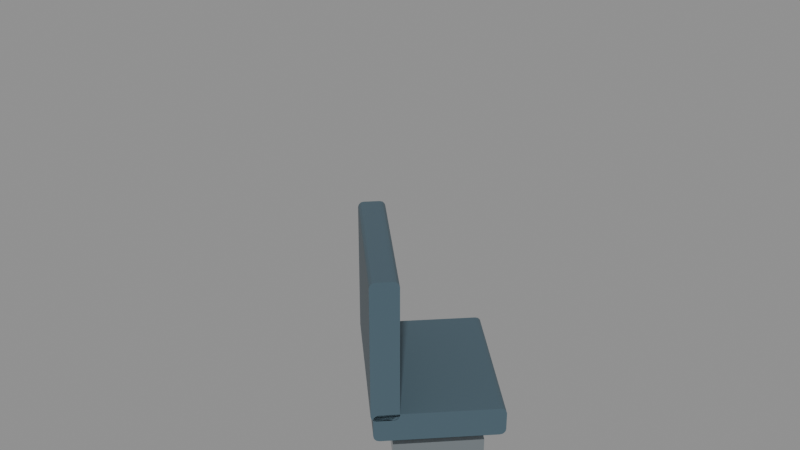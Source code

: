 # Source: cabin_bench_45s.blend  (saved by Blender 5.2.45; exported with 4.5.12 LTS)
import bpy
from mathutils import Matrix  # noqa: F401  (used for matrix-valued properties, if any)

bpy.ops.wm.read_factory_settings(use_empty=True)
scene = bpy.context.scene
scene.name = 'cabin_bench_45s'

# ---- materials (node trees are filled in below, after node groups)
mat_paint_upholstery = bpy.data.materials.new('Paint_Upholstery')
mat_paint_upholstery.diffuse_color = (0.065, 0.11, 0.14, 1.0)
mat_fixed_brushed_metal = bpy.data.materials.new('Fixed brushed metal')
mat_fixed_brushed_metal.diffuse_color = (0.38, 0.43, 0.46, 1.0)

# ---- material node trees
mat_paint_upholstery.use_nodes = True; mat_paint_upholstery.node_tree.nodes.clear()
_N = mat_paint_upholstery.node_tree.nodes; _L = mat_paint_upholstery.node_tree.links
n0 = _N.new('ShaderNodeBsdfPrincipled'); n0.name = 'Principled BSDF'; n0.location = (-200, 100)
n0.inputs[0].default_value = (0.065, 0.11, 0.14, 1.0)
n0.inputs[2].default_value = 0.45
n0.inputs[10].default_value = 0.005
n1 = _N.new('ShaderNodeOutputMaterial'); n1.name = 'Material Output'; n1.location = (200, 100)
_L.new(n0.outputs[0], n1.inputs[0])
n1.is_active_output = True
mat_fixed_brushed_metal.use_nodes = True; mat_fixed_brushed_metal.node_tree.nodes.clear()
_N = mat_fixed_brushed_metal.node_tree.nodes; _L = mat_fixed_brushed_metal.node_tree.links
n0 = _N.new('ShaderNodeBsdfPrincipled'); n0.name = 'Principled BSDF'; n0.location = (-200, 100)
n0.inputs[0].default_value = (0.38, 0.43, 0.46, 1.0)
n0.inputs[1].default_value = 0.8
n0.inputs[2].default_value = 0.25
n0.inputs[10].default_value = 0.005
n1 = _N.new('ShaderNodeOutputMaterial'); n1.name = 'Material Output'; n1.location = (200, 100)
_L.new(n0.outputs[0], n1.inputs[0])
n1.is_active_output = True

# ---- meshes
me_bench_seat_cushion_015 = bpy.data.meshes.new('Bench seat cushion.015')
me_bench_seat_cushion_015.from_pydata([(0.61, 0.0, 0.6), (0.6067, 0.0, 0.6125), (0.5975, 0.0, 0.6217), (0.585, 0.0, 0.625), (0.085, 0.0, 0.625), (0.0725, 0.0, 0.6217), (0.06335, 0.0, 0.6125), (0.06, 0.0, 0.6), (0.06, 0.0, 0.52), (0.06335, 0.0, 0.5075), (0.0725, 0.0, 0.4983), (0.085, 0.0, 0.495), (0.585, 0.0, 0.495), (0.5975, 0.0, 0.4983), (0.6067, 0.0, 0.5075), (0.61, 0.0, 0.52), (0.61, 0.7071, 0.6), (0.6067, 0.7071, 0.6125), (0.5975, 0.7071, 0.6217), (0.585, 0.7071, 0.625), (0.085, 0.7071, 0.625), (0.0725, 0.7071, 0.6217), (0.06335, 0.7071, 0.6125), (0.06, 0.7071, 0.6), (0.06, 0.7071, 0.52), (0.06335, 0.7071, 0.5075), (0.0725, 0.7071, 0.4983), (0.085, 0.7071, 0.495), (0.585, 0.7071, 0.495), (0.5975, 0.7071, 0.4983), (0.6067, 0.7071, 0.5075), (0.61, 0.7071, 0.52)], [], [(15, 0, 1, 2, 3, 4, 5, 6, 7, 8, 9, 10, 11, 12, 13, 14), (16, 31, 30, 29, 28, 27, 26, 25, 24, 23, 22, 21, 20, 19, 18, 17), (0, 16, 17, 1), (1, 17, 18, 2), (2, 18, 19, 3), (3, 19, 20, 4), (4, 20, 21, 5), (5, 21, 22, 6), (6, 22, 23, 7), (7, 23, 24, 8), (8, 24, 25, 9), (9, 25, 26, 10), (10, 26, 27, 11), (11, 27, 28, 12), (12, 28, 29, 13), (13, 29, 30, 14), (14, 30, 31, 15), (15, 31, 16, 0)])
me_bench_seat_cushion_015.materials.append(mat_paint_upholstery)
me_bench_seat_cushion_015.update()
me_bench_upright_back_015 = bpy.data.meshes.new('Bench upright back.015')
me_bench_upright_back_015.from_pydata([(0.17, 0.0, 1.22), (0.1667, 0.0, 1.232), (0.1575, 0.0, 1.242), (0.145, 0.0, 1.245), (0.075, 0.0, 1.245), (0.0625, 0.0, 1.242), (0.05335, 0.0, 1.232), (0.05, 0.0, 1.22), (0.05, 0.0, 0.62), (0.05335, 0.0, 0.6075), (0.0625, 0.0, 0.5983), (0.075, 0.0, 0.595), (0.145, 0.0, 0.595), (0.1575, 0.0, 0.5983), (0.1667, 0.0, 0.6075), (0.17, 0.0, 0.62), (0.17, 0.7071, 1.22), (0.1667, 0.7071, 1.232), (0.1575, 0.7071, 1.242), (0.145, 0.7071, 1.245), (0.075, 0.7071, 1.245), (0.0625, 0.7071, 1.242), (0.05335, 0.7071, 1.232), (0.05, 0.7071, 1.22), (0.05, 0.7071, 0.62), (0.05335, 0.7071, 0.6075), (0.0625, 0.7071, 0.5983), (0.075, 0.7071, 0.595), (0.145, 0.7071, 0.595), (0.1575, 0.7071, 0.5983), (0.1667, 0.7071, 0.6075), (0.17, 0.7071, 0.62)], [], [(15, 0, 1, 2, 3, 4, 5, 6, 7, 8, 9, 10, 11, 12, 13, 14), (16, 31, 30, 29, 28, 27, 26, 25, 24, 23, 22, 21, 20, 19, 18, 17), (0, 16, 17, 1), (1, 17, 18, 2), (2, 18, 19, 3), (3, 19, 20, 4), (4, 20, 21, 5), (5, 21, 22, 6), (6, 22, 23, 7), (7, 23, 24, 8), (8, 24, 25, 9), (9, 25, 26, 10), (10, 26, 27, 11), (11, 27, 28, 12), (12, 28, 29, 13), (13, 29, 30, 14), (14, 30, 31, 15), (15, 31, 16, 0)])
me_bench_upright_back_015.materials.append(mat_paint_upholstery)
me_bench_upright_back_015.update()
me_cube_083 = bpy.data.meshes.new('Cube.083')
me_cube_083.from_pydata([(-0.19, -0.3536, -0.035), (-0.19, -0.3536, 0.035), (-0.19, 0.3536, -0.035), (-0.19, 0.3536, 0.035), (0.19, -0.3536, -0.035), (0.19, -0.3536, 0.035), (0.19, 0.3536, -0.035), (0.19, 0.3536, 0.035)], [], [(0, 1, 3, 2), (2, 3, 7, 6), (6, 7, 5, 4), (4, 5, 1, 0), (2, 6, 4, 0), (7, 3, 1, 5)])
_uv = me_cube_083.uv_layers.new(name='UVMap')
_uv.uv.foreach_set('vector', [0.375, 0.0, 0.625, 0.0, 0.625, 0.25, 0.375, 0.25, 0.375, 0.25, 0.625, 0.25, 0.625, 0.5, 0.375, 0.5, 0.375, 0.5, 0.625, 0.5, 0.625, 0.75, 0.375, 0.75, 0.375, 0.75, 0.625, 0.75, 0.625, 1.0, 0.375, 1.0, 0.125, 0.5, 0.375, 0.5, 0.375, 0.75, 0.125, 0.75, 0.625, 0.5, 0.875, 0.5, 0.875, 0.75, 0.625, 0.75])
me_cube_083.materials.append(mat_fixed_brushed_metal)
me_cube_083.update()
me_cylinder_043 = bpy.data.meshes.new('Cylinder.043')
me_cylinder_043.from_pydata([(0.0, 0.04, -0.2), (0.0, 0.04, 0.2), (0.007804, 0.03923, -0.2), (0.007804, 0.03923, 0.2), (0.01531, 0.03696, -0.2), (0.01531, 0.03696, 0.2), (0.02222, 0.03326, -0.2), (0.02222, 0.03326, 0.2), (0.02828, 0.02828, -0.2), (0.02828, 0.02828, 0.2), (0.03326, 0.02222, -0.2), (0.03326, 0.02222, 0.2), (0.03696, 0.01531, -0.2), (0.03696, 0.01531, 0.2), (0.03923, 0.007804, -0.2), (0.03923, 0.007804, 0.2), (0.04, 0.0, -0.2), (0.04, 0.0, 0.2), (0.03923, -0.007804, -0.2), (0.03923, -0.007804, 0.2), (0.03696, -0.01531, -0.2), (0.03696, -0.01531, 0.2), (0.03326, -0.02222, -0.2), (0.03326, -0.02222, 0.2), (0.02828, -0.02828, -0.2), (0.02828, -0.02828, 0.2), (0.02222, -0.03326, -0.2), (0.02222, -0.03326, 0.2), (0.01531, -0.03696, -0.2), (0.01531, -0.03696, 0.2), (0.007804, -0.03923, -0.2), (0.007804, -0.03923, 0.2), (0.0, -0.04, -0.2), (0.0, -0.04, 0.2), (-0.007804, -0.03923, -0.2), (-0.007804, -0.03923, 0.2), (-0.01531, -0.03696, -0.2), (-0.01531, -0.03696, 0.2), (-0.02222, -0.03326, -0.2), (-0.02222, -0.03326, 0.2), (-0.02828, -0.02828, -0.2), (-0.02828, -0.02828, 0.2), (-0.03326, -0.02222, -0.2), (-0.03326, -0.02222, 0.2), (-0.03696, -0.01531, -0.2), (-0.03696, -0.01531, 0.2), (-0.03923, -0.007804, -0.2), (-0.03923, -0.007804, 0.2), (-0.04, 0.0, -0.2), (-0.04, 0.0, 0.2), (-0.03923, 0.007804, -0.2), (-0.03923, 0.007804, 0.2), (-0.03696, 0.01531, -0.2), (-0.03696, 0.01531, 0.2), (-0.03326, 0.02222, -0.2), (-0.03326, 0.02222, 0.2), (-0.02828, 0.02828, -0.2), (-0.02828, 0.02828, 0.2), (-0.02222, 0.03326, -0.2), (-0.02222, 0.03326, 0.2), (-0.01531, 0.03696, -0.2), (-0.01531, 0.03696, 0.2), (-0.007804, 0.03923, -0.2), (-0.007804, 0.03923, 0.2)], [], [(0, 1, 3, 2), (2, 3, 5, 4), (4, 5, 7, 6), (6, 7, 9, 8), (8, 9, 11, 10), (10, 11, 13, 12), (12, 13, 15, 14), (14, 15, 17, 16), (16, 17, 19, 18), (18, 19, 21, 20), (20, 21, 23, 22), (22, 23, 25, 24), (24, 25, 27, 26), (26, 27, 29, 28), (28, 29, 31, 30), (30, 31, 33, 32), (32, 33, 35, 34), (34, 35, 37, 36), (36, 37, 39, 38), (38, 39, 41, 40), (40, 41, 43, 42), (42, 43, 45, 44), (44, 45, 47, 46), (46, 47, 49, 48), (48, 49, 51, 50), (50, 51, 53, 52), (52, 53, 55, 54), (54, 55, 57, 56), (56, 57, 59, 58), (58, 59, 61, 60), (3, 1, 63, 61, 59, 57, 55, 53, 51, 49, 47, 45, 43, 41, 39, 37, 35, 33, 31, 29, 27, 25, 23, 21, 19, 17, 15, 13, 11, 9, 7, 5), (60, 61, 63, 62), (62, 63, 1, 0), (0, 2, 4, 6, 8, 10, 12, 14, 16, 18, 20, 22, 24, 26, 28, 30, 32, 34, 36, 38, 40, 42, 44, 46, 48, 50, 52, 54, 56, 58, 60, 62)])
me_cylinder_043.polygons.foreach_set('use_smooth', [1, 1, 1, 1, 1, 1, 1, 1, 1, 1, 1, 1, 1, 1, 1, 1, 1, 1, 1, 1, 1, 1, 1, 1, 1, 1, 1, 1, 1, 1, 0, 1, 1, 0])
_uv = me_cylinder_043.uv_layers.new(name='UVMap')
_uv.uv.foreach_set('vector', [1.0, 0.5, 1.0, 1.0, 0.9688, 1.0, 0.9688, 0.5, 0.9688, 0.5, 0.9688, 1.0, 0.9375, 1.0, 0.9375, 0.5, 0.9375, 0.5, 0.9375, 1.0, 0.9062, 1.0, 0.9062, 0.5, 0.9062, 0.5, 0.9062, 1.0, 0.875, 1.0, 0.875, 0.5, 0.875, 0.5, 0.875, 1.0, 0.8438, 1.0, 0.8438, 0.5, 0.8438, 0.5, 0.8438, 1.0, 0.8125, 1.0, 0.8125, 0.5, 0.8125, 0.5, 0.8125, 1.0, 0.7812, 1.0, 0.7812, 0.5, 0.7812, 0.5, 0.7812, 1.0, 0.75, 1.0, 0.75, 0.5, 0.75, 0.5, 0.75, 1.0, 0.7188, 1.0, 0.7188, 0.5, 0.7188, 0.5, 0.7188, 1.0, 0.6875, 1.0, 0.6875, 0.5, 0.6875, 0.5, 0.6875, 1.0, 0.6562, 1.0, 0.6562, 0.5, 0.6562, 0.5, 0.6562, 1.0, 0.625, 1.0, 0.625, 0.5, 0.625, 0.5, 0.625, 1.0, 0.5938, 1.0, 0.5938, 0.5, 0.5938, 0.5, 0.5938, 1.0, 0.5625, 1.0, 0.5625, 0.5, 0.5625, 0.5, 0.5625, 1.0, 0.5312, 1.0, 0.5312, 0.5, 0.5312, 0.5, 0.5312, 1.0, 0.5, 1.0, 0.5, 0.5, 0.5, 0.5, 0.5, 1.0, 0.4688, 1.0, 0.4688, 0.5, 0.4688, 0.5, 0.4688, 1.0, 0.4375, 1.0, 0.4375, 0.5, 0.4375, 0.5, 0.4375, 1.0, 0.4062, 1.0, 0.4062, 0.5, 0.4062, 0.5, 0.4062, 1.0, 0.375, 1.0, 0.375, 0.5, 0.375, 0.5, 0.375, 1.0, 0.3438, 1.0, 0.3438, 0.5, 0.3438, 0.5, 0.3438, 1.0, 0.3125, 1.0, 0.3125, 0.5, 0.3125, 0.5, 0.3125, 1.0, 0.2812, 1.0, 0.2812, 0.5, 0.2812, 0.5, 0.2812, 1.0, 0.25, 1.0, 0.25, 0.5, 0.25, 0.5, 0.25, 1.0, 0.2188, 1.0, 0.2188, 0.5, 0.2188, 0.5, 0.2188, 1.0, 0.1875, 1.0, 0.1875, 0.5, 0.1875, 0.5, 0.1875, 1.0, 0.1562, 1.0, 0.1562, 0.5, 0.1562, 0.5, 0.1562, 1.0, 0.125, 1.0, 0.125, 0.5, 0.125, 0.5, 0.125, 1.0, 0.09375, 1.0, 0.09375, 0.5, 0.09375, 0.5, 0.09375, 1.0, 0.0625, 1.0, 0.0625, 0.5, 0.2968, 0.4854, 0.25, 0.49, 0.2032, 0.4854, 0.1582, 0.4717, 0.1167, 0.4496, 0.08029, 0.4197, 0.05045, 0.3833, 0.02827, 0.3418, 0.01461, 0.2968, 0.01, 0.25, 0.01461, 0.2032, 0.02827, 0.1582, 0.05045, 0.1167, 0.08029, 0.08029, 0.1167, 0.05045, 0.1582, 0.02827, 0.2032, 0.01461, 0.25, 0.01, 0.2968, 0.01461, 0.3418, 0.02827, 0.3833, 0.05045, 0.4197, 0.08029, 0.4496, 0.1167, 0.4717, 0.1582, 0.4854, 0.2032, 0.49, 0.25, 0.4854, 0.2968, 0.4717, 0.3418, 0.4496, 0.3833, 0.4197, 0.4197, 0.3833, 0.4496, 0.3418, 0.4717, 0.0625, 0.5, 0.0625, 1.0, 0.03125, 1.0, 0.03125, 0.5, 0.03125, 0.5, 0.03125, 1.0, 0.0, 1.0, 0.0, 0.5, 0.75, 0.49, 0.7968, 0.4854, 0.8418, 0.4717, 0.8833, 0.4496, 0.9197, 0.4197, 0.9496, 0.3833, 0.9717, 0.3418, 0.9854, 0.2968, 0.99, 0.25, 0.9854, 0.2032, 0.9717, 0.1582, 0.9496, 0.1167, 0.9197, 0.08029, 0.8833, 0.05045, 0.8418, 0.02827, 0.7968, 0.01461, 0.75, 0.01, 0.7032, 0.01461, 0.6582, 0.02827, 0.6167, 0.05045, 0.5803, 0.08029, 0.5504, 0.1167, 0.5283, 0.1582, 0.5146, 0.2032, 0.51, 0.25, 0.5146, 0.2968, 0.5283, 0.3418, 0.5504, 0.3833, 0.5803, 0.4197, 0.6167, 0.4496, 0.6582, 0.4717, 0.7032, 0.4854])
me_cylinder_043.materials.append(mat_fixed_brushed_metal)
me_cylinder_043.update()
me_cube_084 = bpy.data.meshes.new('Cube.084')
me_cube_084.from_pydata([(-0.16, -0.08, -0.035), (-0.16, -0.1, -0.015), (-0.18, -0.08, -0.015), (-0.16, -0.08999, -0.03233), (-0.17, -0.08, -0.03233), (-0.1696, -0.08956, -0.02973), (-0.17, -0.09733, -0.015), (-0.16, -0.09733, -0.02499), (-0.1696, -0.09473, -0.02456), (-0.1773, -0.08, -0.02499), (-0.1773, -0.08999, -0.015), (-0.1747, -0.08956, -0.02456), (-0.16, -0.1, 0.015), (-0.16, -0.08, 0.035), (-0.18, -0.08, 0.015), (-0.16, -0.09733, 0.02499), (-0.17, -0.09733, 0.015), (-0.1696, -0.09473, 0.02456), (-0.17, -0.08, 0.03233), (-0.16, -0.08999, 0.03233), (-0.1696, -0.08956, 0.02973), (-0.1773, -0.08999, 0.015), (-0.1773, -0.08, 0.02499), (-0.1747, -0.08956, 0.02456), (-0.16, 0.08, -0.035), (-0.18, 0.08, -0.015), (-0.16, 0.1, -0.015), (-0.17, 0.08, -0.03233), (-0.16, 0.08999, -0.03233), (-0.1696, 0.08956, -0.02973), (-0.1773, 0.08999, -0.015), (-0.1773, 0.08, -0.02499), (-0.1747, 0.08956, -0.02456), (-0.16, 0.09733, -0.02499), (-0.17, 0.09733, -0.015), (-0.1696, 0.09473, -0.02456), (-0.16, 0.08, 0.035), (-0.16, 0.1, 0.015), (-0.18, 0.08, 0.015), (-0.16, 0.08999, 0.03233), (-0.17, 0.08, 0.03233), (-0.1696, 0.08956, 0.02973), (-0.17, 0.09733, 0.015), (-0.16, 0.09733, 0.02499), (-0.1696, 0.09473, 0.02456), (-0.1773, 0.08, 0.02499), (-0.1773, 0.08999, 0.015), (-0.1747, 0.08956, 0.02456), (0.16, -0.08, -0.035), (0.18, -0.08, -0.015), (0.16, -0.1, -0.015), (0.17, -0.08, -0.03233), (0.16, -0.08999, -0.03233), (0.1696, -0.08956, -0.02973), (0.1773, -0.08999, -0.015), (0.1773, -0.08, -0.02499), (0.1747, -0.08956, -0.02456), (0.16, -0.09733, -0.02499), (0.17, -0.09733, -0.015), (0.1696, -0.09473, -0.02456), (0.16, -0.08, 0.035), (0.16, -0.1, 0.015), (0.18, -0.08, 0.015), (0.16, -0.08999, 0.03233), (0.17, -0.08, 0.03233), (0.1696, -0.08956, 0.02973), (0.17, -0.09733, 0.015), (0.16, -0.09733, 0.02499), (0.1696, -0.09473, 0.02456), (0.1773, -0.08, 0.02499), (0.1773, -0.08999, 0.015), (0.1747, -0.08956, 0.02456), (0.16, 0.08, -0.035), (0.16, 0.1, -0.015), (0.18, 0.08, -0.015), (0.16, 0.08999, -0.03233), (0.17, 0.08, -0.03233), (0.1696, 0.08956, -0.02973), (0.17, 0.09733, -0.015), (0.16, 0.09733, -0.02499), (0.1696, 0.09473, -0.02456), (0.1773, 0.08, -0.02499), (0.1773, 0.08999, -0.015), (0.1747, 0.08956, -0.02456), (0.16, 0.08, 0.035), (0.18, 0.08, 0.015), (0.16, 0.1, 0.015), (0.17, 0.08, 0.03233), (0.16, 0.08999, 0.03233), (0.1696, 0.08956, 0.02973), (0.1773, 0.08999, 0.015), (0.1773, 0.08, 0.02499), (0.1747, 0.08956, 0.02456), (0.16, 0.09733, 0.02499), (0.17, 0.09733, 0.015), (0.1696, 0.09473, 0.02456)], [], [(0, 3, 5, 4), (3, 7, 8, 5), (1, 6, 8, 7), (6, 10, 11, 8), (2, 9, 11, 10), (9, 4, 5, 11), (5, 8, 11), (12, 15, 17, 16), (15, 19, 20, 17), (13, 18, 20, 19), (18, 22, 23, 20), (14, 21, 23, 22), (21, 16, 17, 23), (17, 20, 23), (24, 27, 29, 28), (27, 31, 32, 29), (25, 30, 32, 31), (30, 34, 35, 32), (26, 33, 35, 34), (33, 28, 29, 35), (29, 32, 35), (36, 39, 41, 40), (39, 43, 44, 41), (37, 42, 44, 43), (42, 46, 47, 44), (38, 45, 47, 46), (45, 40, 41, 47), (41, 44, 47), (48, 51, 53, 52), (51, 55, 56, 53), (49, 54, 56, 55), (54, 58, 59, 56), (50, 57, 59, 58), (57, 52, 53, 59), (53, 56, 59), (60, 63, 65, 64), (63, 67, 68, 65), (61, 66, 68, 67), (66, 70, 71, 68), (62, 69, 71, 70), (69, 64, 65, 71), (65, 68, 71), (72, 75, 77, 76), (75, 79, 80, 77), (73, 78, 80, 79), (78, 82, 83, 80), (74, 81, 83, 82), (81, 76, 77, 83), (77, 80, 83), (84, 87, 89, 88), (87, 91, 92, 89), (85, 90, 92, 91), (90, 94, 95, 92), (86, 93, 95, 94), (93, 88, 89, 95), (89, 92, 95), (24, 0, 4, 27), (27, 4, 9, 31), (31, 9, 2, 25), (1, 12, 16, 6), (6, 16, 21, 10), (10, 21, 14, 2), (13, 36, 40, 18), (18, 40, 45, 22), (22, 45, 38, 14), (37, 26, 34, 42), (42, 34, 30, 46), (46, 30, 25, 38), (72, 24, 28, 75), (75, 28, 33, 79), (79, 33, 26, 73), (36, 84, 88, 39), (39, 88, 93, 43), (43, 93, 86, 37), (85, 74, 82, 90), (90, 82, 78, 94), (94, 78, 73, 86), (48, 72, 76, 51), (51, 76, 81, 55), (55, 81, 74, 49), (84, 60, 64, 87), (87, 64, 69, 91), (91, 69, 62, 85), (61, 50, 58, 66), (66, 58, 54, 70), (70, 54, 49, 62), (0, 48, 52, 3), (3, 52, 57, 7), (7, 57, 50, 1), (60, 13, 19, 63), (63, 19, 15, 67), (67, 15, 12, 61), (24, 72, 48, 0), (2, 14, 38, 25), (50, 61, 12, 1), (84, 36, 13, 60), (26, 37, 86, 73), (74, 85, 62, 49)])
_uv = me_cube_084.uv_layers.new(name='UVMap')
_uv.uv.foreach_set('vector', [0.1389, 0.725, 0.1389, 0.7375, 0.1322, 0.737, 0.132, 0.725, 0.1389, 0.7375, 0.1389, 0.75, 0.1322, 0.75, 0.1322, 0.737, 0.4464, 0.9861, 0.4464, 1.0, 0.375, 0.9928, 0.375, 0.9861, 0.4464, 0.0, 0.4464, 0.01252, 0.375, 0.01304, 0.375, 0.0, 0.4464, 0.025, 0.375, 0.025, 0.375, 0.01304, 0.4464, 0.01252, 0.125, 0.725, 0.132, 0.725, 0.1322, 0.737, 0.125, 0.737, 0.1322, 0.737, 0.1322, 0.75, 0.125, 0.737, 0.5536, 0.9861, 0.5892, 0.9861, 0.5877, 1.0, 0.5536, 1.0, 0.5892, 0.9861, 0.625, 0.9861, 0.625, 1.0, 0.5877, 1.0, 0.8611, 0.725, 0.875, 0.725, 0.875, 0.737, 0.8611, 0.75, 0.625, 0.025, 0.5892, 0.025, 0.5877, 0.01304, 0.625, 0.01304, 0.5536, 0.025, 0.5536, 0.01252, 0.5877, 0.01304, 0.5892, 0.025, 0.5536, 0.01252, 0.5536, 0.0, 0.5877, 0.0, 0.5877, 0.01304, 0.5877, 0.0, 0.625, 0.01304, 0.5877, 0.01304, 0.1389, 0.525, 0.132, 0.525, 0.1322, 0.513, 0.1389, 0.5125, 0.132, 0.525, 0.125, 0.525, 0.125, 0.513, 0.1322, 0.513, 0.4464, 0.225, 0.4464, 0.2375, 0.375, 0.237, 0.375, 0.225, 0.4464, 0.2375, 0.4464, 0.257, 0.375, 0.2572, 0.375, 0.237, 0.4464, 0.2639, 0.375, 0.2639, 0.375, 0.2572, 0.4464, 0.257, 0.1389, 0.5, 0.1389, 0.5125, 0.1322, 0.513, 0.1322, 0.5, 0.1322, 0.513, 0.125, 0.513, 0.1322, 0.5, 0.8611, 0.525, 0.8611, 0.5, 0.875, 0.513, 0.875, 0.525, 0.625, 0.2639, 0.5892, 0.2639, 0.5877, 0.2538, 0.625, 0.2413, 0.5536, 0.2639, 0.5536, 0.257, 0.5877, 0.2538, 0.5892, 0.2639, 0.5536, 0.257, 0.5536, 0.2375, 0.5877, 0.237, 0.5877, 0.2538, 0.5536, 0.225, 0.5892, 0.225, 0.5877, 0.237, 0.5536, 0.2375, 0.5892, 0.225, 0.625, 0.225, 0.625, 0.2413, 0.5877, 0.237, 0.625, 0.2413, 0.5877, 0.2538, 0.5877, 0.237, 0.3611, 0.725, 0.368, 0.725, 0.3678, 0.737, 0.3611, 0.7375, 0.368, 0.725, 0.4108, 0.725, 0.402, 0.737, 0.3678, 0.737, 0.4464, 0.725, 0.4464, 0.7375, 0.402, 0.737, 0.4108, 0.725, 0.4464, 0.7375, 0.4464, 0.757, 0.3714, 0.7536, 0.402, 0.737, 0.4464, 0.7639, 0.3681, 0.7569, 0.3714, 0.7536, 0.4464, 0.757, 0.3681, 0.7569, 0.3611, 0.7375, 0.3678, 0.737, 0.3714, 0.7536, 0.3678, 0.737, 0.402, 0.737, 0.3714, 0.7536, 0.6389, 0.725, 0.6319, 0.7569, 0.6286, 0.7536, 0.632, 0.725, 0.6319, 0.7569, 0.5892, 0.7639, 0.5877, 0.7572, 0.6286, 0.7536, 0.5536, 0.7639, 0.5536, 0.757, 0.5877, 0.7572, 0.5892, 0.7639, 0.5536, 0.757, 0.5536, 0.7375, 0.5877, 0.7411, 0.5877, 0.7572, 0.5536, 0.725, 0.5892, 0.725, 0.5877, 0.7411, 0.5536, 0.7375, 0.5892, 0.725, 0.632, 0.725, 0.6286, 0.7536, 0.5877, 0.7411, 0.6286, 0.7536, 0.5877, 0.7572, 0.5877, 0.7411, 0.3611, 0.525, 0.3611, 0.5125, 0.3678, 0.513, 0.368, 0.525, 0.3611, 0.5125, 0.3681, 0.4931, 0.3714, 0.4964, 0.3678, 0.513, 0.4464, 0.4861, 0.4464, 0.493, 0.3714, 0.4964, 0.3681, 0.4931, 0.4464, 0.493, 0.4464, 0.5125, 0.402, 0.513, 0.3714, 0.4964, 0.4464, 0.525, 0.4108, 0.525, 0.402, 0.513, 0.4464, 0.5125, 0.4108, 0.525, 0.368, 0.525, 0.3678, 0.513, 0.402, 0.513, 0.3678, 0.513, 0.3714, 0.4964, 0.402, 0.513, 0.6389, 0.525, 0.632, 0.525, 0.6286, 0.4964, 0.6319, 0.4931, 0.632, 0.525, 0.5892, 0.525, 0.5877, 0.5089, 0.6286, 0.4964, 0.5536, 0.525, 0.5536, 0.5125, 0.5877, 0.5089, 0.5892, 0.525, 0.5536, 0.5125, 0.5536, 0.493, 0.5877, 0.4928, 0.5877, 0.5089, 0.5536, 0.4861, 0.5892, 0.4861, 0.5877, 0.4928, 0.5536, 0.493, 0.5892, 0.4861, 0.6319, 0.4931, 0.6286, 0.4964, 0.5877, 0.4928, 0.6286, 0.4964, 0.5877, 0.5089, 0.5877, 0.4928, 0.1389, 0.525, 0.1389, 0.725, 0.132, 0.725, 0.132, 0.525, 0.132, 0.525, 0.132, 0.725, 0.125, 0.725, 0.125, 0.525, 0.375, 0.225, 0.375, 0.025, 0.4464, 0.025, 0.4464, 0.225, 0.4464, 0.9861, 0.5536, 0.9861, 0.5536, 1.0, 0.4464, 1.0, 0.4464, 0.0, 0.5536, 0.0, 0.5536, 0.01252, 0.4464, 0.01252, 0.4464, 0.01252, 0.5536, 0.01252, 0.5536, 0.025, 0.4464, 0.025, 0.8611, 0.725, 0.8611, 0.525, 0.875, 0.525, 0.875, 0.725, 0.625, 0.025, 0.625, 0.225, 0.5892, 0.225, 0.5892, 0.025, 0.5892, 0.025, 0.5892, 0.225, 0.5536, 0.225, 0.5536, 0.025, 0.5536, 0.2639, 0.4464, 0.2639, 0.4464, 0.257, 0.5536, 0.257, 0.5536, 0.257, 0.4464, 0.257, 0.4464, 0.2375, 0.5536, 0.2375, 0.5536, 0.2375, 0.4464, 0.2375, 0.4464, 0.225, 0.5536, 0.225, 0.3611, 0.525, 0.1389, 0.525, 0.1389, 0.5125, 0.3611, 0.5125, 0.3611, 0.5125, 0.1389, 0.5125, 0.1389, 0.5, 0.3681, 0.4931, 0.3681, 0.4931, 0.375, 0.2639, 0.4464, 0.2639, 0.4464, 0.4861, 0.8611, 0.525, 0.6389, 0.525, 0.6319, 0.4931, 0.8611, 0.5, 0.625, 0.2639, 0.6319, 0.4931, 0.5892, 0.4861, 0.5892, 0.2639, 0.5892, 0.2639, 0.5892, 0.4861, 0.5536, 0.4861, 0.5536, 0.2639, 0.5536, 0.525, 0.4464, 0.525, 0.4464, 0.5125, 0.5536, 0.5125, 0.5536, 0.5125, 0.4464, 0.5125, 0.4464, 0.493, 0.5536, 0.493, 0.5536, 0.493, 0.4464, 0.493, 0.4464, 0.4861, 0.5536, 0.4861, 0.3611, 0.725, 0.3611, 0.525, 0.368, 0.525, 0.368, 0.725, 0.368, 0.725, 0.368, 0.525, 0.4108, 0.525, 0.4108, 0.725, 0.4108, 0.725, 0.4108, 0.525, 0.4464, 0.525, 0.4464, 0.725, 0.6389, 0.525, 0.6389, 0.725, 0.632, 0.725, 0.632, 0.525, 0.632, 0.525, 0.632, 0.725, 0.5892, 0.725, 0.5892, 0.525, 0.5892, 0.525, 0.5892, 0.725, 0.5536, 0.725, 0.5536, 0.525, 0.5536, 0.7639, 0.4464, 0.7639, 0.4464, 0.757, 0.5536, 0.757, 0.5536, 0.757, 0.4464, 0.757, 0.4464, 0.7375, 0.5536, 0.7375, 0.5536, 0.7375, 0.4464, 0.7375, 0.4464, 0.725, 0.5536, 0.725, 0.1389, 0.725, 0.3611, 0.725, 0.3611, 0.7375, 0.1389, 0.7375, 0.1389, 0.7375, 0.3611, 0.7375, 0.3681, 0.7569, 0.1389, 0.75, 0.375, 0.9861, 0.3681, 0.7569, 0.4464, 0.7639, 0.4464, 0.9861, 0.6389, 0.725, 0.8611, 0.725, 0.8611, 0.75, 0.6319, 0.7569, 0.6319, 0.7569, 0.625, 0.9861, 0.5892, 0.9861, 0.5892, 0.7639, 0.5892, 0.7639, 0.5892, 0.9861, 0.5536, 0.9861, 0.5536, 0.7639, 0.1389, 0.525, 0.3611, 0.525, 0.3611, 0.725, 0.1389, 0.725, 0.4464, 0.025, 0.5536, 0.025, 0.5536, 0.225, 0.4464, 0.225, 0.4464, 0.7639, 0.5536, 0.7639, 0.5536, 0.9861, 0.4464, 0.9861, 0.6389, 0.525, 0.8611, 0.525, 0.8611, 0.725, 0.6389, 0.725, 0.4464, 0.2639, 0.5536, 0.2639, 0.5536, 0.4861, 0.4464, 0.4861, 0.4464, 0.525, 0.5536, 0.525, 0.5536, 0.725, 0.4464, 0.725])
me_cube_084.materials.append(mat_fixed_brushed_metal)
me_cube_084.update()

# ---- objects
ob_bench_seat_cushion_015 = bpy.data.objects.new('Bench seat cushion.015', me_bench_seat_cushion_015)
ob_bench_upright_back_015 = bpy.data.objects.new('Bench upright back.015', me_bench_upright_back_015)
ob_bench_support_beam_015 = bpy.data.objects.new('Bench support beam.015', me_cube_083)
ob_bench_pedestal_043 = bpy.data.objects.new('Bench pedestal.043', me_cylinder_043)
ob_bench_foot_043 = bpy.data.objects.new('Bench foot.043', me_cube_084)
ob_seatsocket_0_015 = bpy.data.objects.new('SeatSocket_0.015', None)
ob_benchmodule_015 = bpy.data.objects.new('BenchModule.015', None)

# ---- transforms, parenting, visibility, modifiers, constraints
ob_bench_seat_cushion_015.parent = ob_benchmodule_015
ob_bench_seat_cushion_015.location = (0.0, 0.0, 0.0)
ob_bench_upright_back_015.parent = ob_benchmodule_015
ob_bench_upright_back_015.location = (0.0, 0.0, 0.0)
ob_bench_support_beam_015.parent = ob_benchmodule_015
ob_bench_support_beam_015.location = (0.33, 0.3536, 0.44)
ob_bench_pedestal_043.parent = ob_benchmodule_015
ob_bench_pedestal_043.location = (0.33, 0.3536, 0.23)
ob_bench_foot_043.parent = ob_benchmodule_015
ob_bench_foot_043.location = (0.33, 0.3536, 0.035)
ob_seatsocket_0_015.parent = ob_benchmodule_015
ob_seatsocket_0_015.location = (0.36, 0.3536, 0.625)
ob_benchmodule_015.location = (0.0, 0.0, 0.0)
ob_benchmodule_015.rotation_euler = (0.0, 0.0, 0.7854)

# ---- collection membership
scene.collection.objects.link(ob_bench_seat_cushion_015)
scene.collection.objects.link(ob_bench_upright_back_015)
scene.collection.objects.link(ob_bench_support_beam_015)
scene.collection.objects.link(ob_bench_pedestal_043)
scene.collection.objects.link(ob_bench_foot_043)
scene.collection.objects.link(ob_seatsocket_0_015)
scene.collection.objects.link(ob_benchmodule_015)

# ---- scene / render settings (as saved in the file)
scene.frame_start = 1; scene.frame_end = 250; scene.frame_set(1)
scene.render.engine = 'BLENDER_EEVEE_NEXT'
scene.render.image_settings.exr_codec = 'NONE'
scene.render.use_bake_clear = False
scene.render.bake_margin = 0
scene.render.bake_bias = 0.0
scene.render.bake_samples = 0
scene.render.simplify_subdivision_render = 0
scene.render.simplify_child_particles_render = 0.0
scene.render.compositor_device = 'GPU'
scene.eevee.use_volume_custom_range = False
scene.eevee.gtao_distance = 0.0
scene.eevee.use_fast_gi = False
scene.eevee.fast_gi_thickness_near = 0.1
scene.eevee.fast_gi_thickness_far = 0.0
scene.eevee.ray_tracing_options.screen_trace_thickness = 0.1
bpy.context.view_layer.update()

# ---- added for rendering (the .blend has no active camera and no usable light): camera, sun + grey world if the file has none
cam_auto = bpy.data.cameras.new('AutoCamera')
cam_auto.lens = 50.0
cam_auto.sensor_width = 36.0
cam_auto.clip_end = 1000.0
ob_auto_camera = bpy.data.objects.new('AutoCamera', cam_auto)
scene.collection.objects.link(ob_auto_camera)
ob_auto_camera.location = (2.4609, -2.68913, 3.35974)
ob_auto_camera.rotation_euler = (1.09748, -7.21219e-08, 0.694738)
scene.camera = ob_auto_camera
light_auto_sun = bpy.data.lights.new('AutoSun', 'SUN')
light_auto_sun.energy = 3.0
light_auto_sun.angle = 0.0523599
ob_auto_sun = bpy.data.objects.new('AutoSun', light_auto_sun)
scene.collection.objects.link(ob_auto_sun)
ob_auto_sun.rotation_euler = (0.872665, 0.174533, 0.523599)
if scene.world is None:
    world_auto = bpy.data.worlds.new('AutoWorld')
    world_auto.color = (0.3, 0.3, 0.3)
    scene.world = world_auto
bpy.context.view_layer.update()
